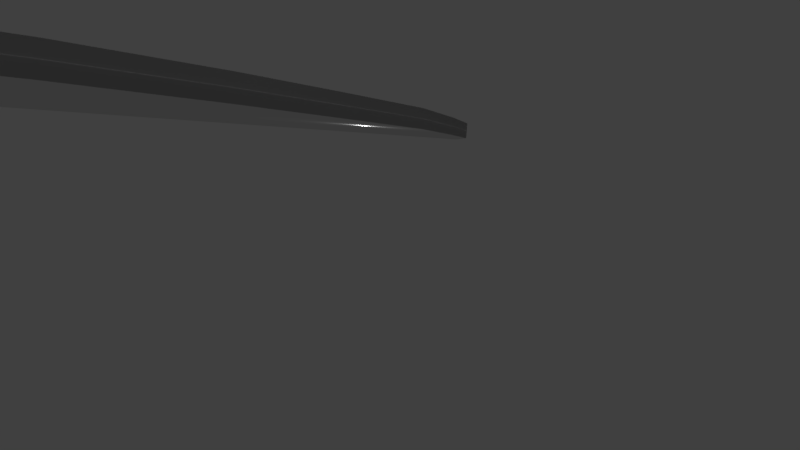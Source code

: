 # Source: smallpetal2scale_.blend  (saved by Blender 2.78.0; exported with 4.5.12 LTS)
import bpy
from mathutils import Matrix  # noqa: F401  (used for matrix-valued properties, if any)

bpy.ops.wm.read_factory_settings(use_empty=True)
scene = bpy.context.scene
scene.name = 'Scene'

# ---- collections
col_collection_1 = bpy.data.collections.new('Collection 1'); scene.collection.children.link(col_collection_1)

# ---- materials (node trees are filled in below, after node groups)
mat_material_008 = bpy.data.materials.new('Material.008')
mat_material_008.alpha_threshold = 0.0
mat_material_008.use_transparent_shadow = False
mat_material_008.roughness = 0.5

# ---- material node trees

# ---- world
world_world = bpy.data.worlds.new('World'); scene.world = world_world
world_world.color = (0.05088, 0.05088, 0.05088)
world_world.use_sun_shadow = False
world_world.sun_shadow_jitter_overblur = 0.0
world_world.cycles.sampling_method = 'MANUAL'

# ---- cameras
cam_camera = bpy.data.cameras.new('Camera')
cam_camera.clip_end = 100.0
cam_camera.lens = 35.0
cam_camera.sensor_width = 32.0
cam_camera.sensor_height = 18.0
cam_camera.ortho_scale = 7.314
cam_camera.dof.focus_distance = 0.0
cam_camera.dof.aperture_fstop = 128.0

# ---- lights
light_area = bpy.data.lights.new('Area', 'AREA')
light_area.transmission_factor = 0.0
light_area.energy = 78.54
light_area.shadow_buffer_clip_start = 0.5
light_area.shadow_soft_size = 0.1
light_area.shadow_maximum_resolution = 0.006
light_area.use_absolute_resolution = True
light_area.size = 0.1
light_area.size_y = 0.1
light_lamp_002 = bpy.data.lights.new('Lamp.002', 'POINT')
light_lamp_002.transmission_factor = 0.0
light_lamp_002.cutoff_distance = 30.0
light_lamp_002.energy = 100.0
light_lamp_002.shadow_buffer_clip_start = 1.001
light_lamp_002.shadow_soft_size = 0.1
light_lamp_002.shadow_maximum_resolution = 0.006
light_lamp_002.use_absolute_resolution = True

# ---- meshes
me_cylinder = bpy.data.meshes.new('Cylinder')
me_cylinder.from_pydata([], [], [])
me_cylinder.use_remesh_preserve_volume = False
me_cylinder.use_remesh_preserve_attributes = False
me_cylinder.use_mirror_vertex_groups = False
me_cylinder.update()
me_plane_007 = bpy.data.meshes.new('Plane.007')
me_plane_007.from_pydata([(-0.6153, 6.423, 40.53), (0.1457, 6.362, 39.29), (-3.251, 0.3345, 4.681), (0.1123, 0.1595, -0.1533), (-0.23, 6.124, 37.87), (-3.457, 2.826, 20.77), (-1.872, -1.191, -6.553), (1.396, 2.464, 13.1), (-0.9366, 3.006, 18.15), (0.02507, 6.18, 38.08), (-2.734, 4.387, 29.91), (-2.753, -0.4474, -0.8472), (0.9051, 1.278, 6.093), (-0.5056, 6.208, 38.81), (-3.503, 1.574, 12.85), (-0.6174, -0.5974, -4.165), (1.27, 4.065, 23.43), (-0.6649, 4.492, 27.47), (-1.3, 1.247, 7.5), (0.241, 2.795, 15.85), (-2.175, 2.981, 19.7), (-2.401, 1.438, 10.23), (-0.1794, 1.273, 6.756), (0.2188, 4.367, 25.93), (-1.582, 4.515, 28.86), (0.1084, 6.26, 38.58), (-1.864, 5.329, 34.94), (-3.023, -0.06165, 1.907), (0.5542, 0.6852, 2.704), (-0.3752, 6.146, 38.19), (-3.533, 2.163, 16.63), (-1.177, -0.9478, -5.777), (1.46, 3.206, 17.75), (-0.4595, 5.345, 32.84), (-1.106, 2.188, 13.16), (0.8211, 2.649, 14.56), (-1.55, 3.007, 18.96), (-0.09204, 6.132, 37.83), (-3.234, 3.564, 25.22), (-2.38, -0.8526, -3.839), (1.195, 1.821, 9.226), (-0.5885, 6.304, 39.62), (-3.425, 0.9297, 8.663), (-0.2308, -0.2322, -2.268), (0.7725, 5.089, 30.5), (-0.7989, 3.726, 22.62), (-1.528, 0.1939, 1.279), (-0.345, 2.911, 17.03), (-2.81, 2.923, 20.32), (-2.304, 2.24, 15.14), (-2.503, 0.5621, 4.909), (-1.864, 1.322, 8.703), (-2.927, 1.555, 11.75), (0.06184, 2.058, 11.39), (-0.4484, 0.417, 1.753), (0.3597, 1.33, 6.697), (-0.731, 1.222, 6.869), (0.05537, 5.285, 32.11), (0.3378, 3.53, 20.44), (0.702, 4.253, 24.9), (-0.2275, 4.43, 26.69), (-1.028, 5.387, 33.93), (-1.989, 3.711, 24.16), (-1.118, 4.51, 28.17), (-2.099, 4.482, 29.46), (-2.594, 3.659, 24.76), (-1.397, 3.731, 23.43), (-0.737, 5.36, 33.3), (-0.2188, 3.635, 21.53), (0.891, 3.39, 19.2), (0.3386, 5.249, 31.73), (-0.9706, 0.2243, 0.985), (0.03885, 0.6333, 2.682), (0.6282, 1.982, 10.54), (-2.917, 0.8274, 7.152), (-2.058, 0.3011, 2.667), (-1.713, 2.206, 14.08), (-2.902, 2.239, 16.07), (-0.5142, 2.107, 12.15), (-0.2006, 5.304, 32.4), (-1.347, 5.405, 34.56), (0.1084, 6.26, -48.47), (0.1456, 6.362, -47.76), (-1.864, 5.329, -52.11), (-0.6154, 6.423, -46.53), (-3.023, -0.06136, -85.15), (-3.251, 0.3348, -82.38), (0.5541, 0.6854, -84.35), (0.1122, 0.1598, -87.21), (-0.3753, 6.146, -48.86), (-0.23, 6.124, -49.18), (-3.533, 2.163, -70.42), (-3.457, 2.827, -66.28), (-1.177, -0.9476, -92.83), (-1.872, -1.19, -93.61), (1.46, 3.206, -69.3), (1.396, 2.465, -73.96), (-0.4595, 5.346, -54.22), (-1.106, 2.188, -73.89), (-0.9366, 3.007, -68.91), (0.821, 2.649, -72.5), (-1.55, 3.007, -68.09), (-0.09211, 6.132, -49.23), (0.02501, 6.181, -48.97), (-3.234, 3.564, -61.84), (-2.734, 4.387, -57.15), (-2.38, -0.8523, -90.9), (-2.754, -0.4471, -87.9), (1.195, 1.821, -77.83), (0.905, 1.279, -80.96), (-0.5886, 6.304, -47.44), (-0.5057, 6.208, -48.24), (-3.425, 0.9299, -78.39), (-3.503, 1.575, -74.2), (-0.2309, -0.2319, -89.32), (-0.6175, -0.5971, -91.22), (0.7724, 5.089, -56.56), (1.27, 4.065, -63.63), (-0.7989, 3.726, -64.44), (-0.665, 4.493, -59.59), (-1.528, 0.1942, -85.78), (-1.3, 1.247, -79.56), (-0.3451, 2.911, -70.03), (0.2409, 2.795, -71.2), (-2.81, 2.923, -66.74), (-2.175, 2.981, -67.36), (-2.304, 2.24, -71.92), (-2.503, 0.5624, -82.15), (-2.401, 1.439, -76.83), (-1.864, 1.323, -78.35), (-2.927, 1.556, -75.3), (0.06178, 2.058, -75.66), (-0.4485, 0.4173, -85.3), (-0.1795, 1.274, -80.3), (0.3596, 1.331, -80.36), (-0.731, 1.223, -80.19), (0.0553, 5.285, -54.94), (0.3378, 3.53, -66.62), (0.2187, 4.367, -61.13), (0.702, 4.253, -62.15), (-0.2275, 4.43, -60.37), (-1.028, 5.387, -53.13), (-1.989, 3.712, -62.9), (-1.582, 4.516, -58.19), (-1.118, 4.51, -58.89), (-2.099, 4.482, -57.6), (-2.594, 3.659, -62.29), (-1.397, 3.731, -63.63), (-0.7371, 5.36, -53.75), (-0.2189, 3.635, -65.53), (0.8909, 3.39, -67.85), (0.3386, 5.25, -55.33), (-0.9706, 0.2246, -86.07), (0.03878, 0.6336, -84.37), (0.6281, 1.982, -76.52), (-2.917, 0.8277, -79.9), (-2.058, 0.3014, -84.39), (-1.713, 2.206, -72.97), (-2.902, 2.239, -70.99), (-0.5142, 2.107, -74.91), (-0.2007, 5.304, -54.66), (-1.347, 5.405, -52.49)], [], [(80, 41, 0, 26), (79, 37, 4, 33), (78, 47, 8, 34), (77, 48, 5, 30), (76, 36, 20, 49), (75, 51, 21, 50), (74, 52, 14, 42), (73, 35, 19, 53), (72, 55, 22, 54), (71, 56, 18, 46), (70, 25, 9, 57), (69, 59, 23, 58), (68, 60, 17, 45), (67, 29, 13, 61), (66, 63, 24, 62), (65, 64, 10, 38), (62, 24, 64, 65), (20, 62, 65, 48), (48, 65, 38, 5), (45, 17, 63, 66), (8, 45, 66, 36), (36, 66, 62, 20), (33, 4, 29, 67), (17, 33, 67, 63), (63, 67, 61, 24), (58, 23, 60, 68), (19, 58, 68, 47), (47, 68, 45, 8), (32, 16, 59, 69), (7, 32, 69, 35), (35, 69, 58, 19), (44, 1, 25, 70), (16, 44, 70, 59), (59, 70, 57, 23), (54, 22, 56, 71), (15, 54, 71, 31), (31, 71, 46, 6), (28, 12, 55, 72), (3, 28, 72, 43), (43, 72, 54, 15), (40, 7, 35, 73), (12, 40, 73, 55), (55, 73, 53, 22), (50, 21, 52, 74), (11, 50, 74, 27), (27, 74, 42, 2), (46, 18, 51, 75), (6, 46, 75, 39), (39, 75, 50, 11), (34, 8, 36, 76), (18, 34, 76, 51), (51, 76, 49, 21), (49, 20, 48, 77), (21, 49, 77, 52), (52, 77, 30, 14), (53, 19, 47, 78), (22, 53, 78, 56), (56, 78, 34, 18), (57, 9, 37, 79), (23, 57, 79, 60), (60, 79, 33, 17), (61, 13, 41, 80), (24, 61, 80, 64), (64, 80, 26, 10), (25, 1, 0, 41, 13, 29, 4, 37, 9), (161, 83, 84, 110), (160, 97, 90, 102), (159, 98, 99, 122), (158, 91, 92, 124), (157, 126, 125, 101), (156, 127, 128, 129), (155, 112, 113, 130), (154, 131, 123, 100), (153, 132, 133, 134), (152, 120, 121, 135), (151, 136, 103, 81), (150, 137, 138, 139), (149, 118, 119, 140), (148, 141, 111, 89), (147, 142, 143, 144), (146, 104, 105, 145), (142, 146, 145, 143), (125, 124, 146, 142), (124, 92, 104, 146), (118, 147, 144, 119), (99, 101, 147, 118), (101, 125, 142, 147), (97, 148, 89, 90), (119, 144, 148, 97), (144, 143, 141, 148), (137, 149, 140, 138), (123, 122, 149, 137), (122, 99, 118, 149), (95, 150, 139, 117), (96, 100, 150, 95), (100, 123, 137, 150), (116, 151, 81, 82), (117, 139, 151, 116), (139, 138, 136, 151), (132, 152, 135, 133), (115, 93, 152, 132), (93, 94, 120, 152), (87, 153, 134, 109), (88, 114, 153, 87), (114, 115, 132, 153), (108, 154, 100, 96), (109, 134, 154, 108), (134, 133, 131, 154), (127, 155, 130, 128), (107, 85, 155, 127), (85, 86, 112, 155), (120, 156, 129, 121), (94, 106, 156, 120), (106, 107, 127, 156), (98, 157, 101, 99), (121, 129, 157, 98), (129, 128, 126, 157), (126, 158, 124, 125), (128, 130, 158, 126), (130, 113, 91, 158), (131, 159, 122, 123), (133, 135, 159, 131), (135, 121, 98, 159), (136, 160, 102, 103), (138, 140, 160, 136), (140, 119, 97, 160), (141, 161, 110, 111), (143, 145, 161, 141), (145, 105, 83, 161), (81, 103, 102, 90, 89, 111, 110, 84, 82), (28, 3, 88, 87), (7, 40, 108, 96), (43, 15, 115, 114), (0, 1, 82, 84), (10, 26, 83, 105), (44, 16, 117, 116), (11, 27, 85, 107), (30, 5, 92, 91), (2, 42, 112, 86), (38, 10, 105, 104), (12, 28, 87, 109), (31, 6, 94, 93), (3, 43, 114, 88), (39, 11, 107, 106), (32, 7, 96, 95), (1, 44, 116, 82), (40, 12, 109, 108), (14, 30, 91, 113), (26, 0, 84, 83), (5, 38, 104, 92), (15, 31, 93, 115), (27, 2, 86, 85), (6, 39, 106, 94), (42, 14, 113, 112), (16, 32, 95, 117)])
me_plane_007.polygons.foreach_set('use_smooth', [True] * 155)
me_plane_007.materials.append(mat_material_008)
me_plane_007.use_remesh_preserve_volume = False
me_plane_007.use_remesh_preserve_attributes = False
me_plane_007.use_mirror_vertex_groups = False
me_plane_007.update()

# ---- curves / text
cu_beziercircle = bpy.data.curves.new('BezierCircle', 'CURVE')
cu_beziercircle.dimensions = '3D'
_sp = cu_beziercircle.splines.new('BEZIER'); _sp.bezier_points.add(3)
_sp.bezier_points.foreach_set('co', [-1.0, 0.0, 0.0, 0.0, 1.0, 0.0, 1.0, 0.0, 0.0, 0.0, -1.0, 0.0])
_sp.bezier_points.foreach_set('handle_left', [-1.0, -0.5521, 0.0, -0.5521, 1.0, 0.0, 1.0, 0.5521, 0.0, 0.5521, -1.0, 0.0])
_sp.bezier_points.foreach_set('handle_right', [-1.0, 0.5521, 0.0, 0.5521, 1.0, 0.0, 1.0, -0.5521, 0.0, -0.5521, -1.0, 0.0])
for _p, _l, _r in zip(_sp.bezier_points, ['AUTO', 'AUTO', 'AUTO', 'AUTO'], ['AUTO', 'AUTO', 'AUTO', 'AUTO']): _p.handle_left_type = _l; _p.handle_right_type = _r
_sp.order_u = 0
_sp.order_v = 0
_sp.use_cyclic_u = True
cu_beziercircle.use_path = True
cu_beziercircle.use_path_clamp = True
cu_beziercircle.bevel_resolution = 0
cu_beziercircle.fill_mode = 'HALF'

# ---- objects
ob_beziercircle = bpy.data.objects.new('BezierCircle', cu_beziercircle)
ob_cylinder = bpy.data.objects.new('Cylinder', me_cylinder)
ob_area = bpy.data.objects.new('Area', light_area)
ob_camera = bpy.data.objects.new('Camera', cam_camera)
ob_lamp_002 = bpy.data.objects.new('Lamp.002', light_lamp_002)
ob_plane_002 = bpy.data.objects.new('Plane.002', me_plane_007)

# ---- transforms, parenting, visibility, modifiers, constraints
ob_beziercircle.location = (-4.88, 71.54, 5.647)
ob_beziercircle.rotation_euler = (0.01972, -0.1071, 0.02287)
ob_beziercircle.scale = (-0.1253, -0.1253, -0.1253)
ob_beziercircle.lineart.crease_threshold = 0.0
ob_cylinder.location = (-3.325, 71.88, 9.418)
ob_cylinder.rotation_euler = (0.01972, -0.1071, 0.02287)
ob_cylinder.scale = (2.461, 2.461, 2.461)
ob_cylinder.lineart.crease_threshold = 0.0
ob_area.location = (6.366, 39.21, 32.13)
ob_area.rotation_euler = (0.8956, 0.4858, 6.547)
ob_area.lineart.crease_threshold = 0.0
ob_camera.location = (-23.3, 20.63, 14.55)
ob_camera.rotation_euler = (4.63, -3.073, -3.465)
ob_camera.lock_rotations_4d = False
ob_camera.empty_display_type = 'ARROWS'
ob_camera.color = (0.0, 0.0, 0.0, 0.0)
ob_camera.display_type = 'WIRE'
ob_camera.lineart.crease_threshold = 0.0
ob_lamp_002.location = (-5.438, 82.88, 16.12)
ob_lamp_002.rotation_euler = (0.5419, 0.06729, 1.884)
ob_lamp_002.lock_rotations_4d = False
ob_lamp_002.empty_display_type = 'ARROWS'
ob_lamp_002.color = (0.0, 0.0, 0.0, 0.0)
ob_lamp_002.lineart.crease_threshold = 0.0
ob_plane_002.location = (-13.2, 65.88, 17.76)
ob_plane_002.scale = (20.03, 19.7, 0.01699)
ob_plane_002.lineart.crease_threshold = 0.0

# ---- collection membership
col_collection_1.objects.link(ob_beziercircle)
col_collection_1.objects.link(ob_cylinder)
col_collection_1.objects.link(ob_area)
col_collection_1.objects.link(ob_camera)
col_collection_1.objects.link(ob_lamp_002)
col_collection_1.objects.link(ob_plane_002)

# ---- scene / render settings (as saved in the file)
scene.camera = ob_camera
scene.frame_start = 1; scene.frame_end = 250; scene.frame_set(0)
scene.render.engine = 'BLENDER_EEVEE_NEXT'
scene.render.resolution_percentage = 50
scene.render.dither_intensity = 0.0
scene.cycles.use_denoising = False
scene.cycles.samples = 128
scene.cycles.sampling_pattern = 'TABULATED_SOBOL'
scene.cycles.light_sampling_threshold = 0.0
scene.cycles.use_adaptive_sampling = False
scene.cycles.use_light_tree = False
scene.cycles.blur_glossy = 0.0
scene.cycles.sample_clamp_indirect = 0.0
scene.view_settings.view_transform = 'Standard'
scene.unit_settings.scale_length = 0.001
bpy.context.view_layer.update()
